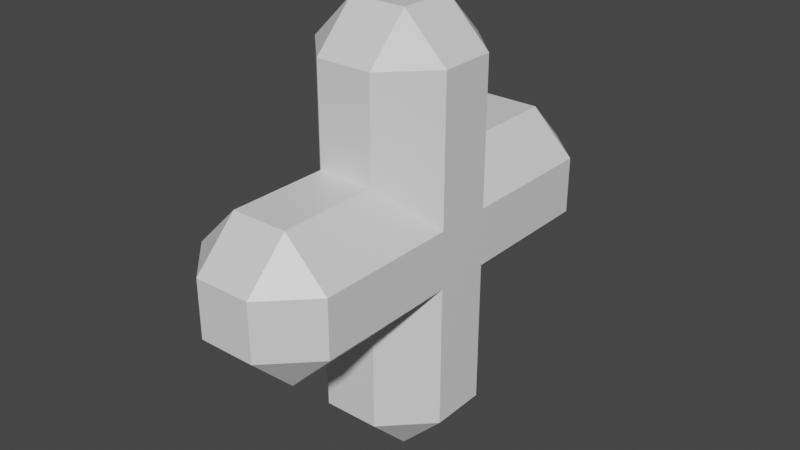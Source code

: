 # Source: healthicon3d.blend  (saved by Blender 3.2.14; exported with 4.5.12 LTS)
import bpy
from mathutils import Matrix  # noqa: F401  (used for matrix-valued properties, if any)

bpy.ops.wm.read_factory_settings(use_empty=True)
scene = bpy.context.scene
scene.name = 'Scene'

# ---- collections
col_collection = bpy.data.collections.new('Collection'); scene.collection.children.link(col_collection)

# ---- materials (node trees are filled in below, after node groups)
mat_material = bpy.data.materials.new('Material')
mat_material.alpha_threshold = 0.0
mat_material.use_transparent_shadow = False
mat_material.line_color = (0.0, 0.0, 0.0, 1.0)

# ---- material node trees
mat_material.use_nodes = True; mat_material.node_tree.nodes.clear()
_N = mat_material.node_tree.nodes; _L = mat_material.node_tree.links
n0 = _N.new('ShaderNodeOutputMaterial'); n0.name = 'Material Output'; n0.location = (300, 300)
n1 = _N.new('ShaderNodeBsdfPrincipled'); n1.name = 'Principled BSDF'; n1.location = (10, 300)
n1.distribution = 'GGX'
n1.subsurface_method = 'RANDOM_WALK_SKIN'
n1.inputs[2].default_value = 0.4
n1.inputs[3].default_value = 1.45
n1.inputs[27].default_value = (0.0, 0.0, 0.0, 1.0)
n1.inputs[28].default_value = 1.0
_L.new(n1.outputs[0], n0.inputs[0])
n0.is_active_output = True

# ---- world
world_world = bpy.data.worlds.new('World'); scene.world = world_world
world_world.use_nodes = True; world_world.node_tree.nodes.clear()
_N = world_world.node_tree.nodes; _L = world_world.node_tree.links
n0 = _N.new('ShaderNodeOutputWorld'); n0.name = 'World Output'; n0.location = (300, 300)
n1 = _N.new('ShaderNodeBackground'); n1.name = 'Background'; n1.location = (10, 300)
n1.inputs[0].default_value = (0.05088, 0.05088, 0.05088, 1.0)
_L.new(n1.outputs[0], n0.inputs[0])
n0.is_active_output = True
world_world.color = (0.05088, 0.05088, 0.05088)
world_world.use_sun_shadow = False
world_world.sun_shadow_jitter_overblur = 0.0

# ---- meshes
me_cube = bpy.data.meshes.new('Cube')
me_cube.from_pydata([(1.0, 0.3977, 3.398), (0.3977, 1.0, 4.0), (1.0, 0.3977, 2.602), (0.3977, 1.0, 2.0), (0.3977, -1.0, 4.0), (1.0, -0.3977, 3.398), (1.0, -0.3977, 2.602), (0.3977, -1.0, 2.0), (-0.3977, 1.0, 4.0), (-1.0, 0.3977, 3.398), (-0.3977, 1.0, 2.0), (-1.0, 0.3977, 2.602), (-1.0, -0.3977, 3.398), (-0.3977, -1.0, 4.0), (-0.3977, -1.0, 2.0), (-1.0, -0.3977, 2.602), (0.3977, -1.0, 5.398), (1.0, -0.3977, 5.398), (0.3977, -0.3977, 6.0), (-0.3977, -1.0, 5.398), (-0.3977, -0.3977, 6.0), (-1.0, -0.3977, 5.398), (1.0, 0.3977, 5.398), (0.3977, 1.0, 5.398), (0.3977, 0.3977, 6.0), (-1.0, 0.3977, 5.398), (-0.3977, 0.3977, 6.0), (-0.3977, 1.0, 5.398), (0.3977, 2.398, 2.0), (0.3977, 3.0, 2.602), (1.0, 2.398, 2.602), (-0.3977, 2.398, 2.0), (-1.0, 2.398, 2.602), (-0.3977, 3.0, 2.602), (1.0, 2.398, 3.398), (0.3977, 3.0, 3.398), (0.3977, 2.398, 4.0), (-1.0, 2.398, 3.398), (-0.3977, 2.398, 4.0), (-0.3977, 3.0, 3.398), (-1.0, 0.3977, 0.6023), (-0.3977, 1.0, 0.6023), (-0.3977, 0.3977, 0.0), (-1.0, -0.3977, 0.6023), (-0.3977, -0.3977, 0.0), (-0.3977, -1.0, 0.6023), (0.3977, 1.0, 0.6023), (1.0, 0.3977, 0.6023), (0.3977, 0.3977, 0.0), (0.3977, -1.0, 0.6023), (0.3977, -0.3977, 0.0), (1.0, -0.3977, 0.6023), (-1.0, -2.398, 2.602), (-0.3977, -2.398, 2.0), (-0.3977, -3.0, 2.602), (-1.0, -2.398, 3.398), (-0.3977, -3.0, 3.398), (-0.3977, -2.398, 4.0), (1.0, -2.398, 3.398), (0.3977, -2.398, 4.0), (0.3977, -3.0, 3.398), (1.0, -2.398, 2.602), (0.3977, -3.0, 2.602), (0.3977, -2.398, 2.0)], [], [(5, 0, 22, 17), (24, 26, 20, 18), (9, 12, 21, 25), (6, 5, 58, 61), (1, 8, 27, 23), (15, 12, 9, 11), (33, 39, 35, 29), (14, 7, 63, 53), (15, 11, 40, 43), (8, 1, 36, 38), (42, 48, 50, 44), (2, 6, 51, 47), (3, 10, 31, 28), (2, 0, 5, 6), (62, 60, 56, 54), (11, 9, 37, 32), (12, 15, 52, 55), (10, 3, 46, 41), (7, 14, 45, 49), (13, 4, 16, 19), (4, 13, 57, 59), (16, 17, 18), (19, 20, 21), (22, 23, 24), (25, 26, 27), (28, 29, 30), (31, 32, 33), (34, 35, 36), (37, 38, 39), (40, 41, 42), (43, 44, 45), (46, 47, 48), (49, 50, 51), (52, 53, 54), (55, 56, 57), (58, 59, 60), (61, 62, 63), (18, 20, 19, 16), (24, 18, 17, 22), (20, 26, 25, 21), (26, 24, 23, 27), (9, 25, 27, 8), (22, 0, 1, 23), (5, 17, 16, 4), (21, 12, 13, 19), (28, 31, 33, 29), (34, 30, 29, 35), (39, 33, 32, 37), (38, 36, 35, 39), (8, 38, 37, 9), (31, 10, 11, 32), (30, 2, 3, 28), (0, 34, 36, 1), (42, 44, 43, 40), (48, 42, 41, 46), (44, 50, 49, 45), (50, 48, 47, 51), (2, 47, 46, 3), (40, 11, 10, 41), (15, 43, 45, 14), (51, 6, 7, 49), (54, 56, 55, 52), (60, 62, 61, 58), (59, 57, 56, 60), (53, 63, 62, 54), (14, 53, 52, 15), (57, 13, 12, 55), (6, 61, 63, 7), (58, 5, 4, 59), (0, 2, 30, 34)])
_uv = me_cube.uv_layers.new(name='UVMap')
_uv.uv.foreach_set('vector', [0.625, 0.6747, 0.625, 0.5753, 0.625, 0.5753, 0.625, 0.6747, 0.7003, 0.5753, 0.7997, 0.5753, 0.7997, 0.6747, 0.7003, 0.6747, 0.625, 0.1747, 0.625, 0.07529, 0.625, 0.07529, 0.625, 0.1747, 0.4503, 0.75, 0.5497, 0.75, 0.5497, 0.75, 0.4503, 0.75, 0.625, 0.4247, 0.625, 0.3253, 0.625, 0.3253, 0.625, 0.4247, 0.4503, 0.07529, 0.5497, 0.07529, 0.5497, 0.1747, 0.4503, 0.1747, 0.4503, 0.3253, 0.5497, 0.3253, 0.5497, 0.4247, 0.4503, 0.4247, 0.375, 0.9247, 0.375, 0.8253, 0.375, 0.8253, 0.375, 0.9247, 0.375, 0.07529, 0.375, 0.1747, 0.375, 0.1747, 0.375, 0.07529, 0.625, 0.3253, 0.625, 0.4247, 0.625, 0.4247, 0.625, 0.3253, 0.2003, 0.5753, 0.2997, 0.5753, 0.2997, 0.6747, 0.2003, 0.6747, 0.375, 0.5753, 0.375, 0.6747, 0.375, 0.6747, 0.375, 0.5753, 0.2997, 0.5, 0.2003, 0.5, 0.2003, 0.5, 0.2997, 0.5, 0.4503, 0.5753, 0.5497, 0.5753, 0.5497, 0.6747, 0.4503, 0.6747, 0.4503, 0.8253, 0.5497, 0.8253, 0.5497, 0.9247, 0.4503, 0.9247, 0.4503, 0.25, 0.5497, 0.25, 0.5497, 0.25, 0.4503, 0.25, 0.5497, 0.0, 0.4503, 0.0, 0.4503, 0.0, 0.5497, 0.0, 0.2003, 0.5, 0.2997, 0.5, 0.2997, 0.5, 0.2003, 0.5, 0.375, 0.8253, 0.375, 0.9247, 0.375, 0.9247, 0.375, 0.8253, 0.625, 0.9247, 0.625, 0.8253, 0.625, 0.8253, 0.625, 0.9247, 0.625, 0.8253, 0.625, 0.9247, 0.625, 0.9247, 0.625, 0.8253, 0.7003, 0.75, 0.625, 0.6747, 0.7003, 0.6747, 0.7997, 0.75, 0.7997, 0.6747, 0.875, 0.6747, 0.625, 0.5753, 0.7003, 0.5, 0.7003, 0.5753, 0.875, 0.5753, 0.7997, 0.5753, 0.7997, 0.5, 0.375, 0.4247, 0.4503, 0.4247, 0.4503, 0.5, 0.375, 0.3253, 0.4503, 0.25, 0.4503, 0.3253, 0.5497, 0.5, 0.5497, 0.4247, 0.625, 0.4247, 0.5497, 0.25, 0.625, 0.3253, 0.5497, 0.3253, 0.125, 0.5753, 0.2003, 0.5, 0.2003, 0.5753, 0.125, 0.6747, 0.2003, 0.6747, 0.2003, 0.75, 0.2997, 0.5, 0.375, 0.5753, 0.2997, 0.5753, 0.2997, 0.75, 0.2997, 0.6747, 0.375, 0.6747, 0.4503, 1.0, 0.375, 0.9247, 0.4503, 0.9247, 0.5497, 1.0, 0.5497, 0.9247, 0.625, 0.9247, 0.5497, 0.75, 0.625, 0.8253, 0.5497, 0.8253, 0.4503, 0.75, 0.4503, 0.8253, 0.375, 0.8253, 0.7003, 0.6747, 0.7997, 0.6747, 0.7997, 0.75, 0.7003, 0.75, 0.7003, 0.5753, 0.7003, 0.6747, 0.625, 0.6747, 0.625, 0.5753, 0.7997, 0.6747, 0.7997, 0.5753, 0.875, 0.5753, 0.875, 0.6747, 0.7997, 0.5753, 0.7003, 0.5753, 0.7003, 0.5, 0.7997, 0.5, 0.625, 0.1747, 0.625, 0.1747, 0.625, 0.3253, 0.625, 0.3253, 0.625, 0.5753, 0.625, 0.5753, 0.625, 0.4247, 0.625, 0.4247, 0.625, 0.6747, 0.625, 0.6747, 0.625, 0.8253, 0.625, 0.8253, 0.625, 0.07529, 0.625, 0.07529, 0.625, 0.0, 0.625, 0.0, 0.375, 0.4247, 0.375, 0.3253, 0.4503, 0.3253, 0.4503, 0.4247, 0.5497, 0.5, 0.4503, 0.5, 0.4503, 0.4247, 0.5497, 0.4247, 0.5497, 0.3253, 0.4503, 0.3253, 0.4503, 0.25, 0.5497, 0.25, 0.625, 0.3253, 0.625, 0.4247, 0.5497, 0.4247, 0.5497, 0.3253, 0.625, 0.3253, 0.625, 0.3253, 0.5497, 0.25, 0.5497, 0.25, 0.2003, 0.5, 0.2003, 0.5, 0.125, 0.5, 0.125, 0.5, 0.4503, 0.5, 0.4503, 0.5, 0.2997, 0.5, 0.2997, 0.5, 0.5497, 0.5, 0.5497, 0.5, 0.625, 0.4247, 0.625, 0.4247, 0.2003, 0.5753, 0.2003, 0.6747, 0.125, 0.6747, 0.125, 0.5753, 0.2997, 0.5753, 0.2003, 0.5753, 0.2003, 0.5, 0.2997, 0.5, 0.2003, 0.6747, 0.2997, 0.6747, 0.2997, 0.75, 0.2003, 0.75, 0.2997, 0.6747, 0.2997, 0.5753, 0.375, 0.5753, 0.375, 0.6747, 0.375, 0.5753, 0.375, 0.5753, 0.2997, 0.5, 0.2997, 0.5, 0.375, 0.1747, 0.375, 0.1747, 0.375, 0.25, 0.375, 0.25, 0.375, 0.07529, 0.375, 0.07529, 0.375, 0.0, 0.375, 0.0, 0.375, 0.6747, 0.375, 0.6747, 0.375, 0.8253, 0.375, 0.8253, 0.4503, 0.9247, 0.5497, 0.9247, 0.5497, 1.0, 0.4503, 1.0, 0.5497, 0.8253, 0.4503, 0.8253, 0.4503, 0.75, 0.5497, 0.75, 0.625, 0.8253, 0.625, 0.9247, 0.5497, 0.9247, 0.5497, 0.8253, 0.375, 0.9247, 0.375, 0.8253, 0.4503, 0.8253, 0.4503, 0.9247, 0.375, 0.9247, 0.375, 0.9247, 0.375, 1.0, 0.375, 1.0, 0.625, 0.0, 0.625, 0.0, 0.5497, 0.0, 0.5497, 0.0, 0.4503, 0.75, 0.4503, 0.75, 0.375, 0.8253, 0.375, 0.8253, 0.5497, 0.75, 0.5497, 0.75, 0.625, 0.8253, 0.625, 0.8253, 0.5497, 0.5, 0.4503, 0.5, 0.4503, 0.5, 0.5497, 0.5])
me_cube.materials.append(mat_material)
me_cube.use_mirror_vertex_groups = False
me_cube.update()

# ---- objects
ob_cube = bpy.data.objects.new('Cube', me_cube)

# ---- transforms, parenting, visibility, modifiers, constraints
ob_cube.location = (0.0, 0.0, 0.0)
ob_cube.lock_rotations_4d = False
ob_cube.empty_display_type = 'ARROWS'
ob_cube.lineart.crease_threshold = 0.0

# ---- collection membership
col_collection.objects.link(ob_cube)

# ---- scene / render settings (as saved in the file)
scene.frame_start = 1; scene.frame_end = 250; scene.frame_set(1)
scene.render.engine = 'BLENDER_EEVEE_NEXT'
scene.cycles.sampling_pattern = 'TABULATED_SOBOL'
scene.cycles.use_light_tree = False
scene.view_settings.view_transform = 'Filmic'
bpy.context.view_layer.update()

# ---- added for rendering (the .blend has no active camera and no usable light): camera, sun
cam_auto = bpy.data.cameras.new('AutoCamera')
cam_auto.lens = 50.0
cam_auto.sensor_width = 36.0
cam_auto.clip_end = 1000.0
ob_auto_camera = bpy.data.objects.new('AutoCamera', cam_auto)
scene.collection.objects.link(ob_auto_camera)
ob_auto_camera.location = (8.06592, -9.67911, 9.45274)
ob_auto_camera.rotation_euler = (1.09748, -7.21219e-08, 0.694738)
scene.camera = ob_auto_camera
light_auto_sun = bpy.data.lights.new('AutoSun', 'SUN')
light_auto_sun.energy = 3.0
light_auto_sun.angle = 0.0523599
ob_auto_sun = bpy.data.objects.new('AutoSun', light_auto_sun)
scene.collection.objects.link(ob_auto_sun)
ob_auto_sun.rotation_euler = (0.872665, 0.174533, 0.523599)
bpy.context.view_layer.update()
